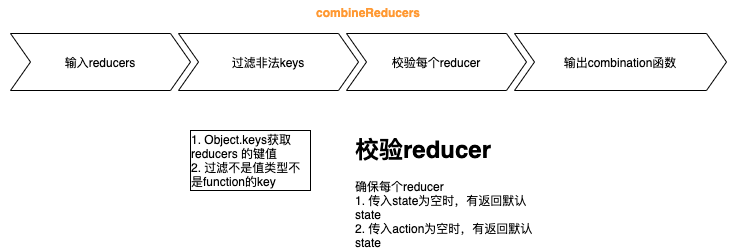

The diagram above was exported from draw.io. Its source (the exported page's mxGraphModel, read from the mxfile embedded in the PNG):
<mxGraphModel dx="3097" dy="1783" grid="1" gridSize="10" guides="1" tooltips="1" connect="1" arrows="1" fold="1" page="1" pageScale="1" pageWidth="827" pageHeight="1169" math="0" shadow="0">
  <root>
    <mxCell id="0" />
    <mxCell id="1" parent="0" />
    <mxCell id="66" value="&lt;div style=&quot;text-align: left&quot;&gt;&lt;span&gt;1. Object.keys获取reducers 的键值&lt;/span&gt;&lt;/div&gt;&lt;div style=&quot;text-align: left&quot;&gt;&lt;span&gt;2. 过滤不是值类型不是function的key&lt;/span&gt;&lt;/div&gt;" style="rounded=0;whiteSpace=wrap;html=1;" parent="1" vertex="1">
      <mxGeometry x="90" y="160" width="120" height="60" as="geometry" />
    </mxCell>
    <mxCell id="69" value="&lt;h1&gt;校验reducer&lt;/h1&gt;&lt;div&gt;确保每个reducer&lt;/div&gt;&lt;div&gt;1. 传入state为空时，有返回默认state&lt;/div&gt;&lt;div&gt;2. 传入action为空时，有返回默认state&lt;/div&gt;" style="text;html=1;strokeColor=none;fillColor=none;spacing=5;spacingTop=-20;whiteSpace=wrap;overflow=hidden;rounded=0;" parent="1" vertex="1">
      <mxGeometry x="250" y="160" width="190" height="120" as="geometry" />
    </mxCell>
    <mxCell id="72" value="&lt;h1&gt;&lt;font color=&quot;#ffffff&quot;&gt;combination&lt;/font&gt;&lt;/h1&gt;&lt;div&gt;&lt;font color=&quot;#ffffff&quot;&gt;1. 对每个reducer根据action生成一个state&lt;/font&gt;&lt;/div&gt;&lt;div&gt;&lt;font color=&quot;#ffffff&quot;&gt;2. 将每个state根据相应的key聚合成一个总的state并返回&lt;/font&gt;&lt;/div&gt;" style="text;html=1;strokeColor=none;fillColor=none;spacing=5;spacingTop=-20;whiteSpace=wrap;overflow=hidden;rounded=0;fontColor=#FF9933;" parent="1" vertex="1">
      <mxGeometry x="450" y="160" width="190" height="120" as="geometry" />
    </mxCell>
    <mxCell id="52" value="combineReducers" style="swimlane;childLayout=stackLayout;horizontal=1;fillColor=none;horizontalStack=1;resizeParent=1;resizeParentMax=0;resizeLast=0;collapsible=0;strokeColor=none;stackBorder=10;stackSpacing=-12;resizable=1;align=center;points=[];fontColor=#FF9933;" parent="1" vertex="1">
      <mxGeometry x="-100" y="30" width="736" height="100" as="geometry" />
    </mxCell>
    <mxCell id="76" value="输入reducers" style="shape=step;perimeter=stepPerimeter;fixedSize=1;points=[];" parent="52" vertex="1">
      <mxGeometry x="10" y="33" width="180" height="57" as="geometry" />
    </mxCell>
    <mxCell id="73" value="过滤非法keys" style="shape=step;perimeter=stepPerimeter;fixedSize=1;points=[];" parent="52" vertex="1">
      <mxGeometry x="178" y="33" width="180" height="57" as="geometry" />
    </mxCell>
    <mxCell id="53" value="校验每个reducer" style="shape=step;perimeter=stepPerimeter;fixedSize=1;points=[];" parent="52" vertex="1">
      <mxGeometry x="346" y="33" width="180" height="57" as="geometry" />
    </mxCell>
    <mxCell id="54" value="输出combination函数" style="shape=step;perimeter=stepPerimeter;fixedSize=1;points=[];" parent="52" vertex="1">
      <mxGeometry x="514" y="33" width="212" height="57" as="geometry" />
    </mxCell>
  </root>
</mxGraphModel>